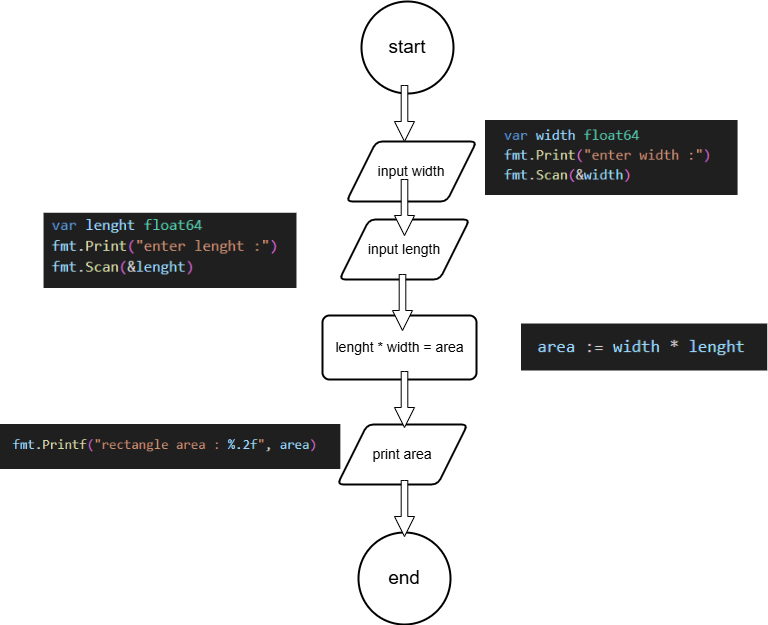

The diagram above was exported from draw.io. Its source (the exported page's mxGraphModel, read from the mxfile embedded in the PNG):
<mxGraphModel dx="1190" dy="708" grid="0" gridSize="10" guides="1" tooltips="1" connect="1" arrows="1" fold="1" page="1" pageScale="1" pageWidth="827" pageHeight="1169" background="#ffffff" math="0" shadow="0">
  <root>
    <mxCell id="0" />
    <mxCell id="1" parent="0" />
    <mxCell id="_80iPz9e2UEr1aGAh23h-3" value="&lt;font style=&quot;color: rgb(0, 0, 0); font-size: 19px;&quot;&gt;start&lt;/font&gt;" style="strokeWidth=2;html=1;shape=mxgraph.flowchart.start_2;whiteSpace=wrap;fillColor=none;strokeColor=#000000;" parent="1" vertex="1">
      <mxGeometry x="366" y="49" width="92" height="92" as="geometry" />
    </mxCell>
    <mxCell id="_80iPz9e2UEr1aGAh23h-8" value="&lt;font style=&quot;color: rgb(0, 0, 0); font-size: 14px;&quot;&gt;input width&lt;/font&gt;" style="shape=parallelogram;html=1;strokeWidth=2;perimeter=parallelogramPerimeter;whiteSpace=wrap;rounded=1;arcSize=12;size=0.23;fillColor=none;strokeColor=#000000;fontColor=#000000;" parent="1" vertex="1">
      <mxGeometry x="351" y="189" width="130" height="60" as="geometry" />
    </mxCell>
    <mxCell id="_80iPz9e2UEr1aGAh23h-10" value="&lt;font style=&quot;color: rgb(0, 0, 0); font-size: 14px;&quot;&gt;input length&lt;/font&gt;" style="shape=parallelogram;html=1;strokeWidth=2;perimeter=parallelogramPerimeter;whiteSpace=wrap;rounded=1;arcSize=12;size=0.23;fillColor=none;strokeColor=#000000;fontColor=#000000;" parent="1" vertex="1">
      <mxGeometry x="344" y="267" width="130" height="60" as="geometry" />
    </mxCell>
    <mxCell id="_80iPz9e2UEr1aGAh23h-11" value="&lt;font style=&quot;font-size: 14px;&quot;&gt;l&lt;font style=&quot;color: rgb(0, 0, 0);&quot;&gt;enght * width = area&lt;/font&gt;&lt;/font&gt;" style="rounded=1;html=1;absoluteArcSize=1;arcSize=14;strokeWidth=2;fillColor=none;strokeColor=#000000;fontColor=#000000;" parent="1" vertex="1">
      <mxGeometry x="327" y="363" width="154" height="64" as="geometry" />
    </mxCell>
    <mxCell id="_80iPz9e2UEr1aGAh23h-17" value="&lt;font style=&quot;color: rgb(0, 0, 0); font-size: 19px;&quot;&gt;end&lt;/font&gt;" style="strokeWidth=2;html=1;shape=mxgraph.flowchart.start_2;whiteSpace=wrap;fillColor=none;strokeColor=#000000;" parent="1" vertex="1">
      <mxGeometry x="363" y="580" width="92" height="92" as="geometry" />
    </mxCell>
    <mxCell id="_80iPz9e2UEr1aGAh23h-20" value="&lt;font style=&quot;color: rgb(0, 0, 0); font-size: 14px;&quot;&gt;print area&lt;/font&gt;" style="shape=parallelogram;html=1;strokeWidth=2;perimeter=parallelogramPerimeter;whiteSpace=wrap;rounded=1;arcSize=12;size=0.23;fillColor=none;strokeColor=#000000;fontColor=#000000;" parent="1" vertex="1">
      <mxGeometry x="342" y="472" width="130" height="60" as="geometry" />
    </mxCell>
    <mxCell id="_80iPz9e2UEr1aGAh23h-30" value="" style="html=1;shadow=0;dashed=0;align=center;verticalAlign=middle;shape=mxgraph.arrows2.arrow;dy=0.67;dx=20;notch=0;rotation=90;" parent="1" vertex="1">
      <mxGeometry x="381" y="546" width="56" height="20" as="geometry" />
    </mxCell>
    <mxCell id="_80iPz9e2UEr1aGAh23h-31" value="" style="html=1;shadow=0;dashed=0;align=center;verticalAlign=middle;shape=mxgraph.arrows2.arrow;dy=0.67;dx=20;notch=0;rotation=90;" parent="1" vertex="1">
      <mxGeometry x="381" y="437" width="56" height="20" as="geometry" />
    </mxCell>
    <mxCell id="_80iPz9e2UEr1aGAh23h-32" value="" style="html=1;shadow=0;dashed=0;align=center;verticalAlign=middle;shape=mxgraph.arrows2.arrow;dy=0.67;dx=20;notch=0;rotation=90;" parent="1" vertex="1">
      <mxGeometry x="379" y="340" width="56" height="20" as="geometry" />
    </mxCell>
    <mxCell id="_80iPz9e2UEr1aGAh23h-33" value="" style="html=1;shadow=0;dashed=0;align=center;verticalAlign=middle;shape=mxgraph.arrows2.arrow;dy=0.67;dx=20;notch=0;rotation=90;" parent="1" vertex="1">
      <mxGeometry x="381" y="245" width="56" height="20" as="geometry" />
    </mxCell>
    <mxCell id="_80iPz9e2UEr1aGAh23h-34" value="" style="html=1;shadow=0;dashed=0;align=center;verticalAlign=middle;shape=mxgraph.arrows2.arrow;dy=0.67;dx=20;notch=0;rotation=90;" parent="1" vertex="1">
      <mxGeometry x="381" y="151" width="56" height="20" as="geometry" />
    </mxCell>
    <mxCell id="QgVve3zlX9yDdA_shVE3-1" value="" style="shape=image;verticalLabelPosition=bottom;labelBackgroundColor=default;verticalAlign=top;aspect=fixed;imageAspect=0;image=data:image/png,(base64 omitted: 4192 chars);" vertex="1" parent="1">
      <mxGeometry x="48.54" y="260.75" width="252.94" height="75.25" as="geometry" />
    </mxCell>
    <mxCell id="QgVve3zlX9yDdA_shVE3-2" value="" style="shape=image;verticalLabelPosition=bottom;labelBackgroundColor=default;verticalAlign=top;aspect=fixed;imageAspect=0;image=data:image/png,(base64 omitted: 4228 chars);" vertex="1" parent="1">
      <mxGeometry x="490" y="168" width="252.58" height="75" as="geometry" />
    </mxCell>
    <mxCell id="QgVve3zlX9yDdA_shVE3-3" value="" style="shape=image;verticalLabelPosition=bottom;labelBackgroundColor=default;verticalAlign=top;aspect=fixed;imageAspect=0;image=data:image/png,(base64 omitted: 2804 chars);" vertex="1" parent="1">
      <mxGeometry x="4.65" y="472" width="340.71" height="45" as="geometry" />
    </mxCell>
    <mxCell id="QgVve3zlX9yDdA_shVE3-4" value="" style="shape=image;verticalLabelPosition=bottom;labelBackgroundColor=default;verticalAlign=top;aspect=fixed;imageAspect=0;image=data:image/png,(base64 omitted: 1480 chars);" vertex="1" parent="1">
      <mxGeometry x="526" y="371.5" width="246.24" height="47" as="geometry" />
    </mxCell>
  </root>
</mxGraphModel>